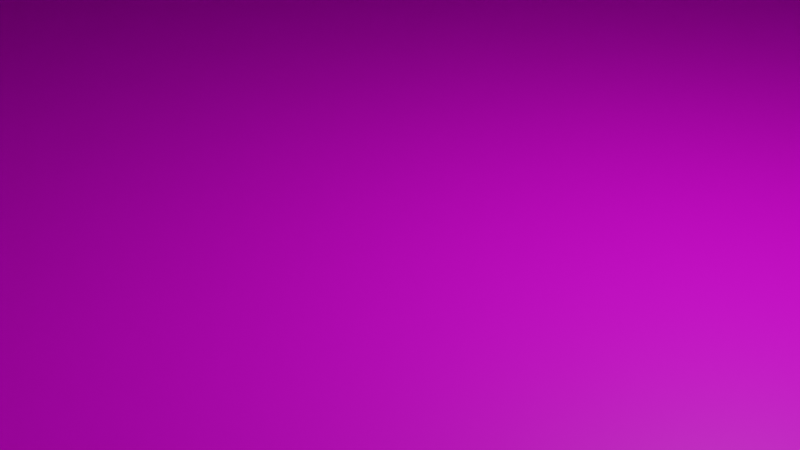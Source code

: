 # Source: chess.blend  (saved by Blender 3.0.42; exported with 4.5.12 LTS)
import bpy
from mathutils import Matrix  # noqa: F401  (used for matrix-valued properties, if any)

bpy.ops.wm.read_factory_settings(use_empty=True)
scene = bpy.context.scene
scene.name = 'Scene'

# ---- collections
col_collection = bpy.data.collections.new('Collection'); scene.collection.children.link(col_collection)
col_tile_black = bpy.data.collections.new('tile_black')  # instanced only; not linked into the scene
col_tile_white = bpy.data.collections.new('tile_white')  # instanced only; not linked into the scene

# ---- images (referenced by path relative to the original .blend; pixels are not part of the script)
import os
ASSET_DIR = os.environ.get("B2B_ASSET_DIR", "")  # directory of the original .blend (textures are referenced by path, not embedded)
HERE = os.path.dirname(os.path.abspath(__file__))  # packed textures are extracted next to this script under _unpacked/

def load_image(name, relpath, width, height, colorspace="sRGB"):
    """Load a texture the original file referenced (path relative to the .blend, or extracted next to this script)."""
    p = next((c for c in (os.path.join(HERE, relpath), os.path.join(ASSET_DIR, relpath)) if relpath and os.path.exists(c)), "")
    if p:
        img = bpy.data.images.load(p, check_existing=True)
        img.name = name
    else:  # same state as the original file: an image datablock whose file is absent (Cycles renders it pink)
        img = bpy.data.images.new(name, width, height)
        img.source = "FILE"
        img.filepath = "//" + (relpath or name)
    img.colorspace_settings.name = colorspace
    return img
img_black_png = load_image('black.png', 'black.png', 1024, 1024, 'sRGB')

# ---- materials (node trees are filled in below, after node groups)
mat_black = bpy.data.materials.new('black')
mat_black.use_transparent_shadow = False

# ---- material node trees
mat_black.use_nodes = True; mat_black.node_tree.nodes.clear()
_N = mat_black.node_tree.nodes; _L = mat_black.node_tree.links
n0 = _N.new('ShaderNodeOutputMaterial'); n0.name = 'Material Output'; n0.location = (300, 300)
n1 = _N.new('ShaderNodeBsdfPrincipled'); n1.name = 'Principled BSDF'; n1.location = (10, 300)
n1.distribution = 'GGX'
n1.subsurface_method = 'BURLEY'
n1.inputs[3].default_value = 1.45
n1.inputs[27].default_value = (0.0, 0.0, 0.0, 1.0)
n1.inputs[28].default_value = 1.0
n2 = _N.new('ShaderNodeTexImage'); n2.name = 'Image Texture'; n2.location = (-280, 280)
n2.image = img_black_png
_L.new(n1.outputs[0], n0.inputs[0])
_L.new(n2.outputs[0], n1.inputs[0])
n0.is_active_output = True

# ---- world
world_world = bpy.data.worlds.new('World'); scene.world = world_world
world_world.use_nodes = True; world_world.node_tree.nodes.clear()
_N = world_world.node_tree.nodes; _L = world_world.node_tree.links
n0 = _N.new('ShaderNodeOutputWorld'); n0.name = 'World Output'; n0.location = (300, 300)
n1 = _N.new('ShaderNodeBackground'); n1.name = 'Background'; n1.location = (10, 300)
n1.inputs[0].default_value = (0.05088, 0.05088, 0.05088, 1.0)
_L.new(n1.outputs[0], n0.inputs[0])
n0.is_active_output = True
world_world.color = (0.05088, 0.05088, 0.05088)
world_world.use_sun_shadow = False
world_world.sun_shadow_jitter_overblur = 0.0

# ---- cameras
cam_camera = bpy.data.cameras.new('Camera')
cam_camera.clip_end = 100.0
cam_camera.ortho_scale = 7.314

# ---- lights
light_light = bpy.data.lights.new('Light', 'POINT')
light_light.transmission_factor = 0.0
light_light.energy = 1000.0
light_light.shadow_soft_size = 0.1
light_light.shadow_maximum_resolution = 0.006
light_light.use_absolute_resolution = True

# ---- meshes
me_plane = bpy.data.meshes.new('Plane')
me_plane.from_pydata([(-1.0, -1.0, 0.0), (1.0, -1.0, 0.0), (-1.0, 1.0, 0.0), (1.0, 1.0, 0.0)], [], [(0, 1, 3, 2)])
_uv = me_plane.uv_layers.new(name='UVMap')
_uv.uv.foreach_set('vector', [-18.25, -18.25, 19.25, -18.25, 19.25, 19.25, -18.25, 19.25])
me_plane.materials.append(mat_black)
me_plane.use_remesh_fix_poles = True
me_plane.use_remesh_preserve_attributes = False
me_plane.update()
me_cube_001 = bpy.data.meshes.new('Cube.001')
me_cube_001.from_pydata([(-1.0, -1.0, -1.0), (-1.0, -1.0, 1.0), (-1.0, 1.0, -1.0), (-1.0, 1.0, 1.0), (1.0, -1.0, -1.0), (1.0, -1.0, 1.0), (1.0, 1.0, -1.0), (1.0, 1.0, 1.0)], [], [(0, 2, 3, 1), (2, 6, 7, 3), (6, 4, 5, 7), (4, 0, 1, 5), (7, 5, 1, 3)])
_uv = me_cube_001.uv_layers.new(name='UVMap')
_uv.uv.foreach_set('vector', [0.375, 0.0, 0.375, 0.25, 0.625, 0.25, 0.625, 0.0, 0.375, 0.25, 0.375, 0.5, 0.625, 0.5, 0.625, 0.25, 0.375, 0.5, 0.375, 0.75, 0.625, 0.75, 0.625, 0.5, 0.375, 0.75, 0.375, 1.0, 0.625, 1.0, 0.625, 0.75, 0.625, 0.5, 0.625, 0.75, 0.875, 0.75, 0.875, 0.5])
me_cube_001.materials.append(mat_black)
me_cube_001.use_remesh_fix_poles = True
me_cube_001.use_remesh_preserve_attributes = False
me_cube_001.update()

# ---- objects
ob_light = bpy.data.objects.new('Light', light_light)
ob_camera = bpy.data.objects.new('Camera', cam_camera)
ob_floor = bpy.data.objects.new('floor', me_plane)
ob_cube = bpy.data.objects.new('Cube', me_cube_001)
ob_tile_black = bpy.data.objects.new('tile_black', None)
ob_tile_white = bpy.data.objects.new('tile_white', None)

# ---- transforms, parenting, visibility, modifiers, constraints
ob_light.location = (4.076, 1.005, 5.904)
ob_light.rotation_euler = (0.6503, 0.05522, 1.866)
ob_light.lock_rotations_4d = False
ob_light.empty_display_type = 'ARROWS'
ob_light.color = (0.0, 0.0, 0.0, 0.0)
ob_light.lineart.crease_threshold = 0.0
ob_camera.location = (7.359, -6.926, 4.958)
ob_camera.rotation_euler = (1.109, 0.0, 0.8149)
ob_camera.lock_rotations_4d = False
ob_camera.empty_display_type = 'ARROWS'
ob_camera.color = (0.0, 0.0, 0.0, 0.0)
ob_camera.display_type = 'WIRE'
ob_camera.lineart.crease_threshold = 0.0
ob_floor.location = (0.0, 0.0, 0.0)
ob_floor.scale = (150.0, 150.0, 10.0)
ob_cube.location = (0.0, 0.0, 10.0)
ob_cube.scale = (150.0, 150.0, 10.0)
ob_tile_black.location = (0.0, 0.0, 0.0)
ob_tile_black.instance_type = 'COLLECTION'
ob_tile_white.location = (0.0, 0.0, 0.0)
ob_tile_white.instance_type = 'COLLECTION'
ob_tile_black.instance_collection = col_tile_black
ob_tile_white.instance_collection = col_tile_white

# ---- collection membership
col_collection.objects.link(ob_light)
col_collection.objects.link(ob_camera)
col_collection.objects.link(ob_floor)
col_collection.objects.link(ob_cube)
col_collection.objects.link(ob_tile_black)
col_collection.objects.link(ob_tile_white)

# ---- scene / render settings (as saved in the file)
scene.camera = ob_camera
scene.frame_start = 1; scene.frame_end = 250; scene.frame_set(1)
scene.render.engine = 'BLENDER_EEVEE_NEXT'
scene.cycles.sampling_pattern = 'TABULATED_SOBOL'
scene.cycles.use_light_tree = False
scene.view_settings.view_transform = 'Filmic'
bpy.context.view_layer.update()
